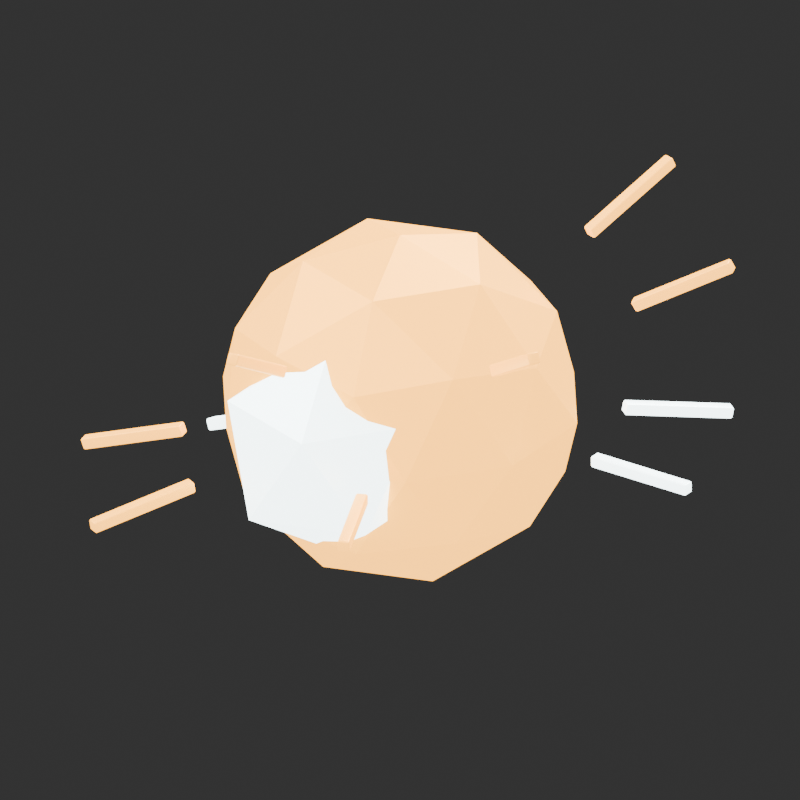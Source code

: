 # Source: VXFX_MISSILE_BURST_v001.blend  (saved by Blender 4.5.92; exported with 4.5.12 LTS)
import bpy
from mathutils import Matrix  # noqa: F401  (used for matrix-valued properties, if any)

bpy.ops.wm.read_factory_settings(use_empty=True)
scene = bpy.context.scene
scene.name = 'Scene'

# ---- collections
col_vxfx_missile_burst_v001 = bpy.data.collections.new('VXFX_MISSILE_BURST_v001'); scene.collection.children.link(col_vxfx_missile_burst_v001)

# ---- materials (node trees are filled in below, after node groups)
mat_spark = bpy.data.materials.new('Spark')
mat_spark.diffuse_color = (1.0, 0.42, 0.035, 1.0)
mat_whiteflash = bpy.data.materials.new('WhiteFlash')
mat_whiteflash.diffuse_color = (0.82, 0.98, 1.0, 1.0)

# ---- material node trees
mat_spark.use_nodes = True; mat_spark.node_tree.nodes.clear()
_N = mat_spark.node_tree.nodes; _L = mat_spark.node_tree.links
n0 = _N.new('ShaderNodeBsdfPrincipled'); n0.name = 'Principled BSDF'; n0.location = (-200, 100)
n0.inputs[0].default_value = (1.0, 0.42, 0.035, 1.0)
n0.inputs[1].default_value = 0.35
n0.inputs[2].default_value = 0.4
n0.inputs[27].default_value = (1.0, 0.42, 0.035, 1.0)
n0.inputs[28].default_value = 4.0
n1 = _N.new('ShaderNodeOutputMaterial'); n1.name = 'Material Output'; n1.location = (200, 100)
_L.new(n0.outputs[0], n1.inputs[0])
n1.is_active_output = True
mat_whiteflash.use_nodes = True; mat_whiteflash.node_tree.nodes.clear()
_N = mat_whiteflash.node_tree.nodes; _L = mat_whiteflash.node_tree.links
n0 = _N.new('ShaderNodeBsdfPrincipled'); n0.name = 'Principled BSDF'; n0.location = (-200, 100)
n0.inputs[0].default_value = (0.82, 0.98, 1.0, 1.0)
n0.inputs[1].default_value = 0.35
n0.inputs[2].default_value = 0.4
n0.inputs[27].default_value = (0.82, 0.98, 1.0, 1.0)
n0.inputs[28].default_value = 6.0
n1 = _N.new('ShaderNodeOutputMaterial'); n1.name = 'Material Output'; n1.location = (200, 100)
_L.new(n0.outputs[0], n1.inputs[0])
n1.is_active_output = True

# ---- world
world_studio_world = bpy.data.worlds.new('Studio World'); scene.world = world_studio_world
world_studio_world.color = (0.04, 0.04, 0.04)

# ---- cameras
cam_camera = bpy.data.cameras.new('Camera')
cam_camera.type = 'ORTHO'
cam_camera.ortho_scale = 0.52

# ---- lights
light_area = bpy.data.lights.new('Area', 'AREA')
light_area.energy = 54.0
light_area.shape = 'DISK'
light_area.size = 2.0
light_area.size_y = 1.0
light_area_001 = bpy.data.lights.new('Area.001', 'AREA')
light_area_001.energy = 30.0
light_area_001.shape = 'DISK'
light_area_001.size = 1.5
light_area_001.size_y = 1.0
light_area_002 = bpy.data.lights.new('Area.002', 'AREA')
light_area_002.energy = 48.0
light_area_002.shape = 'DISK'
light_area_002.size = 1.0
light_area_002.size_y = 1.0

# ---- meshes
me_icosphere_001 = bpy.data.meshes.new('Icosphere.001')
me_icosphere_001.from_pydata([(0.0, 0.0, -0.12), (0.08683, -0.06309, -0.05367), (-0.03317, -0.1021, -0.05367), (-0.1073, 0.0, -0.05367), (-0.03317, 0.1021, -0.05367), (0.08683, 0.06309, -0.05367), (0.03317, -0.1021, 0.05367), (-0.08683, -0.06309, 0.05367), (-0.08683, 0.06309, 0.05367), (0.03317, 0.1021, 0.05367), (0.1073, 0.0, 0.05367), (0.0, 0.0, 0.12), (-0.01949, -0.06, -0.1021), (0.05104, -0.03708, -0.1021), (0.03154, -0.09708, -0.06309), (0.1021, 0.0, -0.06309), (0.05104, 0.03708, -0.1021), (-0.06309, 0.0, -0.1021), (-0.08258, -0.06, -0.06309), (-0.01949, 0.06, -0.1021), (-0.08258, 0.06, -0.06309), (0.03154, 0.09708, -0.06309), (0.1141, -0.03708, 0.0), (0.1141, 0.03708, 0.0), (0.0, -0.12, 0.0), (0.07053, -0.09708, 0.0), (-0.1141, -0.03708, 0.0), (-0.07053, -0.09708, 0.0), (-0.07053, 0.09708, 0.0), (-0.1141, 0.03708, 0.0), (0.07053, 0.09708, 0.0), (0.0, 0.12, 0.0), (0.08258, -0.06, 0.06309), (-0.03154, -0.09708, 0.06309), (-0.1021, 0.0, 0.06309), (-0.03154, 0.09708, 0.06309), (0.08258, 0.06, 0.06309), (0.01949, -0.06, 0.1021), (0.06309, 0.0, 0.1021), (-0.05104, -0.03708, 0.1021), (-0.05104, 0.03708, 0.1021), (0.01949, 0.06, 0.1021)], [], [(0, 13, 12), (1, 13, 15), (0, 12, 17), (0, 17, 19), (0, 19, 16), (1, 15, 22), (2, 14, 24), (3, 18, 26), (4, 20, 28), (5, 21, 30), (1, 22, 25), (2, 24, 27), (3, 26, 29), (4, 28, 31), (5, 30, 23), (6, 32, 37), (7, 33, 39), (8, 34, 40), (9, 35, 41), (10, 36, 38), (38, 41, 11), (38, 36, 41), (36, 9, 41), (41, 40, 11), (41, 35, 40), (35, 8, 40), (40, 39, 11), (40, 34, 39), (34, 7, 39), (39, 37, 11), (39, 33, 37), (33, 6, 37), (37, 38, 11), (37, 32, 38), (32, 10, 38), (23, 36, 10), (23, 30, 36), (30, 9, 36), (31, 35, 9), (31, 28, 35), (28, 8, 35), (29, 34, 8), (29, 26, 34), (26, 7, 34), (27, 33, 7), (27, 24, 33), (24, 6, 33), (25, 32, 6), (25, 22, 32), (22, 10, 32), (30, 31, 9), (30, 21, 31), (21, 4, 31), (28, 29, 8), (28, 20, 29), (20, 3, 29), (26, 27, 7), (26, 18, 27), (18, 2, 27), (24, 25, 6), (24, 14, 25), (14, 1, 25), (22, 23, 10), (22, 15, 23), (15, 5, 23), (16, 21, 5), (16, 19, 21), (19, 4, 21), (19, 20, 4), (19, 17, 20), (17, 3, 20), (17, 18, 3), (17, 12, 18), (12, 2, 18), (15, 16, 5), (15, 13, 16), (13, 0, 16), (12, 14, 2), (12, 13, 14), (13, 1, 14)])
_uv = me_icosphere_001.uv_layers.new(name='UVMap')
_uv.uv.foreach_set('vector', [0.1818, 0.0, 0.2273, 0.07873, 0.1364, 0.07873, 0.2727, 0.1575, 0.3182, 0.07873, 0.3636, 0.1575, 0.9091, 0.0, 0.9545, 0.07873, 0.8636, 0.07873, 0.7273, 0.0, 0.7727, 0.07873, 0.6818, 0.07873, 0.5455, 0.0, 0.5909, 0.07873, 0.5, 0.07873, 0.2727, 0.1575, 0.3636, 0.1575, 0.3182, 0.2362, 0.09091, 0.1575, 0.1818, 0.1575, 0.1364, 0.2362, 0.8182, 0.1575, 0.9091, 0.1575, 0.8636, 0.2362, 0.6364, 0.1575, 0.7273, 0.1575, 0.6818, 0.2362, 0.4545, 0.1575, 0.5455, 0.1575, 0.5, 0.2362, 0.2727, 0.1575, 0.3182, 0.2362, 0.2273, 0.2362, 0.09091, 0.1575, 0.1364, 0.2362, 0.04546, 0.2362, 0.8182, 0.1575, 0.8636, 0.2362, 0.7727, 0.2362, 0.6364, 0.1575, 0.6818, 0.2362, 0.5909, 0.2362, 0.4545, 0.1575, 0.5, 0.2362, 0.4091, 0.2362, 0.1818, 0.3149, 0.2727, 0.3149, 0.2273, 0.3937, 0.0, 0.3149, 0.09091, 0.3149, 0.04546, 0.3937, 0.7273, 0.3149, 0.8182, 0.3149, 0.7727, 0.3937, 0.5455, 0.3149, 0.6364, 0.3149, 0.5909, 0.3937, 0.3636, 0.3149, 0.4545, 0.3149, 0.4091, 0.3937, 0.4091, 0.3937, 0.5, 0.3937, 0.4545, 0.4724, 0.4091, 0.3937, 0.4545, 0.3149, 0.5, 0.3937, 0.4545, 0.3149, 0.5455, 0.3149, 0.5, 0.3937, 0.5909, 0.3937, 0.6818, 0.3937, 0.6364, 0.4724, 0.5909, 0.3937, 0.6364, 0.3149, 0.6818, 0.3937, 0.6364, 0.3149, 0.7273, 0.3149, 0.6818, 0.3937, 0.7727, 0.3937, 0.8636, 0.3937, 0.8182, 0.4724, 0.7727, 0.3937, 0.8182, 0.3149, 0.8636, 0.3937, 0.8182, 0.3149, 0.9091, 0.3149, 0.8636, 0.3937, 0.04546, 0.3937, 0.1364, 0.3937, 0.09091, 0.4724, 0.04546, 0.3937, 0.09091, 0.3149, 0.1364, 0.3937, 0.09091, 0.3149, 0.1818, 0.3149, 0.1364, 0.3937, 0.2273, 0.3937, 0.3182, 0.3937, 0.2727, 0.4724, 0.2273, 0.3937, 0.2727, 0.3149, 0.3182, 0.3937, 0.2727, 0.3149, 0.3636, 0.3149, 0.3182, 0.3937, 0.4091, 0.2362, 0.4545, 0.3149, 0.3636, 0.3149, 0.4091, 0.2362, 0.5, 0.2362, 0.4545, 0.3149, 0.5, 0.2362, 0.5455, 0.3149, 0.4545, 0.3149, 0.5909, 0.2362, 0.6364, 0.3149, 0.5455, 0.3149, 0.5909, 0.2362, 0.6818, 0.2362, 0.6364, 0.3149, 0.6818, 0.2362, 0.7273, 0.3149, 0.6364, 0.3149, 0.7727, 0.2362, 0.8182, 0.3149, 0.7273, 0.3149, 0.7727, 0.2362, 0.8636, 0.2362, 0.8182, 0.3149, 0.8636, 0.2362, 0.9091, 0.3149, 0.8182, 0.3149, 0.04546, 0.2362, 0.09091, 0.3149, 0.0, 0.3149, 0.04546, 0.2362, 0.1364, 0.2362, 0.09091, 0.3149, 0.1364, 0.2362, 0.1818, 0.3149, 0.09091, 0.3149, 0.2273, 0.2362, 0.2727, 0.3149, 0.1818, 0.3149, 0.2273, 0.2362, 0.3182, 0.2362, 0.2727, 0.3149, 0.3182, 0.2362, 0.3636, 0.3149, 0.2727, 0.3149, 0.5, 0.2362, 0.5909, 0.2362, 0.5455, 0.3149, 0.5, 0.2362, 0.5455, 0.1575, 0.5909, 0.2362, 0.5455, 0.1575, 0.6364, 0.1575, 0.5909, 0.2362, 0.6818, 0.2362, 0.7727, 0.2362, 0.7273, 0.3149, 0.6818, 0.2362, 0.7273, 0.1575, 0.7727, 0.2362, 0.7273, 0.1575, 0.8182, 0.1575, 0.7727, 0.2362, 0.8636, 0.2362, 0.9545, 0.2362, 0.9091, 0.3149, 0.8636, 0.2362, 0.9091, 0.1575, 0.9545, 0.2362, 0.9091, 0.1575, 1.0, 0.1575, 0.9545, 0.2362, 0.1364, 0.2362, 0.2273, 0.2362, 0.1818, 0.3149, 0.1364, 0.2362, 0.1818, 0.1575, 0.2273, 0.2362, 0.1818, 0.1575, 0.2727, 0.1575, 0.2273, 0.2362, 0.3182, 0.2362, 0.4091, 0.2362, 0.3636, 0.3149, 0.3182, 0.2362, 0.3636, 0.1575, 0.4091, 0.2362, 0.3636, 0.1575, 0.4545, 0.1575, 0.4091, 0.2362, 0.5, 0.07873, 0.5455, 0.1575, 0.4545, 0.1575, 0.5, 0.07873, 0.5909, 0.07873, 0.5455, 0.1575, 0.5909, 0.07873, 0.6364, 0.1575, 0.5455, 0.1575, 0.6818, 0.07873, 0.7273, 0.1575, 0.6364, 0.1575, 0.6818, 0.07873, 0.7727, 0.07873, 0.7273, 0.1575, 0.7727, 0.07873, 0.8182, 0.1575, 0.7273, 0.1575, 0.8636, 0.07873, 0.9091, 0.1575, 0.8182, 0.1575, 0.8636, 0.07873, 0.9545, 0.07873, 0.9091, 0.1575, 0.9545, 0.07873, 1.0, 0.1575, 0.9091, 0.1575, 0.3636, 0.1575, 0.4091, 0.07873, 0.4545, 0.1575, 0.3636, 0.1575, 0.3182, 0.07873, 0.4091, 0.07873, 0.3182, 0.07873, 0.3636, 0.0, 0.4091, 0.07873, 0.1364, 0.07873, 0.1818, 0.1575, 0.09091, 0.1575, 0.1364, 0.07873, 0.2273, 0.07873, 0.1818, 0.1575, 0.2273, 0.07873, 0.2727, 0.1575, 0.1818, 0.1575])
me_icosphere_001.materials.append(mat_spark)
me_icosphere_001.update()
me_icosphere_002 = bpy.data.meshes.new('Icosphere.002')
me_icosphere_002.from_pydata([(0.0, 0.0, -0.075), (0.05427, -0.03943, -0.03354), (-0.02073, -0.0638, -0.03354), (-0.06708, 0.0, -0.03354), (-0.02073, 0.0638, -0.03354), (0.05427, 0.03943, -0.03354), (0.02073, -0.0638, 0.03354), (-0.05427, -0.03943, 0.03354), (-0.05427, 0.03943, 0.03354), (0.02073, 0.0638, 0.03354), (0.06708, 0.0, 0.03354), (0.0, 0.0, 0.075)], [], [(0, 1, 2), (1, 0, 5), (0, 2, 3), (0, 3, 4), (0, 4, 5), (1, 5, 10), (2, 1, 6), (3, 2, 7), (4, 3, 8), (5, 4, 9), (1, 10, 6), (2, 6, 7), (3, 7, 8), (4, 8, 9), (5, 9, 10), (6, 10, 11), (7, 6, 11), (8, 7, 11), (9, 8, 11), (10, 9, 11)])
_uv = me_icosphere_002.uv_layers.new(name='UVMap')
_uv.uv.foreach_set('vector', [0.1818, 0.0, 0.2727, 0.1575, 0.09091, 0.1575, 0.2727, 0.1575, 0.3636, 0.0, 0.4545, 0.1575, 0.9091, 0.0, 1.0, 0.1575, 0.8182, 0.1575, 0.7273, 0.0, 0.8182, 0.1575, 0.6364, 0.1575, 0.5455, 0.0, 0.6364, 0.1575, 0.4545, 0.1575, 0.2727, 0.1575, 0.4545, 0.1575, 0.3636, 0.3149, 0.09091, 0.1575, 0.2727, 0.1575, 0.1818, 0.3149, 0.8182, 0.1575, 1.0, 0.1575, 0.9091, 0.3149, 0.6364, 0.1575, 0.8182, 0.1575, 0.7273, 0.3149, 0.4545, 0.1575, 0.6364, 0.1575, 0.5455, 0.3149, 0.2727, 0.1575, 0.3636, 0.3149, 0.1818, 0.3149, 0.09091, 0.1575, 0.1818, 0.3149, 0.0, 0.3149, 0.8182, 0.1575, 0.9091, 0.3149, 0.7273, 0.3149, 0.6364, 0.1575, 0.7273, 0.3149, 0.5455, 0.3149, 0.4545, 0.1575, 0.5455, 0.3149, 0.3636, 0.3149, 0.1818, 0.3149, 0.3636, 0.3149, 0.2727, 0.4724, 0.0, 0.3149, 0.1818, 0.3149, 0.09091, 0.4724, 0.7273, 0.3149, 0.9091, 0.3149, 0.8182, 0.4724, 0.5455, 0.3149, 0.7273, 0.3149, 0.6364, 0.4724, 0.3636, 0.3149, 0.5455, 0.3149, 0.4545, 0.4724])
me_icosphere_002.materials.append(mat_whiteflash)
me_icosphere_002.update()
me_cube = bpy.data.meshes.new('Cube')
me_cube.from_pydata([(-0.004, -0.004, -0.0375), (-0.004, -0.004, 0.0375), (-0.004, 0.004, -0.0375), (-0.004, 0.004, 0.0375), (0.004, -0.004, -0.0375), (0.004, -0.004, 0.0375), (0.004, 0.004, -0.0375), (0.004, 0.004, 0.0375)], [], [(0, 1, 3, 2), (2, 3, 7, 6), (6, 7, 5, 4), (4, 5, 1, 0), (2, 6, 4, 0), (7, 3, 1, 5)])
_uv = me_cube.uv_layers.new(name='UVMap')
_uv.uv.foreach_set('vector', [0.375, 0.0, 0.625, 0.0, 0.625, 0.25, 0.375, 0.25, 0.375, 0.25, 0.625, 0.25, 0.625, 0.5, 0.375, 0.5, 0.375, 0.5, 0.625, 0.5, 0.625, 0.75, 0.375, 0.75, 0.375, 0.75, 0.625, 0.75, 0.625, 1.0, 0.375, 1.0, 0.125, 0.5, 0.375, 0.5, 0.375, 0.75, 0.125, 0.75, 0.625, 0.5, 0.875, 0.5, 0.875, 0.75, 0.625, 0.75])
me_cube.materials.append(mat_whiteflash)
me_cube.update()
me_cube_001 = bpy.data.meshes.new('Cube.001')
me_cube_001.from_pydata([(-0.004, -0.004, -0.0375), (-0.004, -0.004, 0.0375), (-0.004, 0.004, -0.0375), (-0.004, 0.004, 0.0375), (0.004, -0.004, -0.0375), (0.004, -0.004, 0.0375), (0.004, 0.004, -0.0375), (0.004, 0.004, 0.0375)], [], [(0, 1, 3, 2), (2, 3, 7, 6), (6, 7, 5, 4), (4, 5, 1, 0), (2, 6, 4, 0), (7, 3, 1, 5)])
_uv = me_cube_001.uv_layers.new(name='UVMap')
_uv.uv.foreach_set('vector', [0.375, 0.0, 0.625, 0.0, 0.625, 0.25, 0.375, 0.25, 0.375, 0.25, 0.625, 0.25, 0.625, 0.5, 0.375, 0.5, 0.375, 0.5, 0.625, 0.5, 0.625, 0.75, 0.375, 0.75, 0.375, 0.75, 0.625, 0.75, 0.625, 1.0, 0.375, 1.0, 0.125, 0.5, 0.375, 0.5, 0.375, 0.75, 0.125, 0.75, 0.625, 0.5, 0.875, 0.5, 0.875, 0.75, 0.625, 0.75])
me_cube_001.materials.append(mat_spark)
me_cube_001.update()
me_cube_002 = bpy.data.meshes.new('Cube.002')
me_cube_002.from_pydata([(-0.004, -0.004, -0.0375), (-0.004, -0.004, 0.0375), (-0.004, 0.004, -0.0375), (-0.004, 0.004, 0.0375), (0.004, -0.004, -0.0375), (0.004, -0.004, 0.0375), (0.004, 0.004, -0.0375), (0.004, 0.004, 0.0375)], [], [(0, 1, 3, 2), (2, 3, 7, 6), (6, 7, 5, 4), (4, 5, 1, 0), (2, 6, 4, 0), (7, 3, 1, 5)])
_uv = me_cube_002.uv_layers.new(name='UVMap')
_uv.uv.foreach_set('vector', [0.375, 0.0, 0.625, 0.0, 0.625, 0.25, 0.375, 0.25, 0.375, 0.25, 0.625, 0.25, 0.625, 0.5, 0.375, 0.5, 0.375, 0.5, 0.625, 0.5, 0.625, 0.75, 0.375, 0.75, 0.375, 0.75, 0.625, 0.75, 0.625, 1.0, 0.375, 1.0, 0.125, 0.5, 0.375, 0.5, 0.375, 0.75, 0.125, 0.75, 0.625, 0.5, 0.875, 0.5, 0.875, 0.75, 0.625, 0.75])
me_cube_002.materials.append(mat_spark)
me_cube_002.update()
me_cube_003 = bpy.data.meshes.new('Cube.003')
me_cube_003.from_pydata([(-0.004, -0.004, -0.0375), (-0.004, -0.004, 0.0375), (-0.004, 0.004, -0.0375), (-0.004, 0.004, 0.0375), (0.004, -0.004, -0.0375), (0.004, -0.004, 0.0375), (0.004, 0.004, -0.0375), (0.004, 0.004, 0.0375)], [], [(0, 1, 3, 2), (2, 3, 7, 6), (6, 7, 5, 4), (4, 5, 1, 0), (2, 6, 4, 0), (7, 3, 1, 5)])
_uv = me_cube_003.uv_layers.new(name='UVMap')
_uv.uv.foreach_set('vector', [0.375, 0.0, 0.625, 0.0, 0.625, 0.25, 0.375, 0.25, 0.375, 0.25, 0.625, 0.25, 0.625, 0.5, 0.375, 0.5, 0.375, 0.5, 0.625, 0.5, 0.625, 0.75, 0.375, 0.75, 0.375, 0.75, 0.625, 0.75, 0.625, 1.0, 0.375, 1.0, 0.125, 0.5, 0.375, 0.5, 0.375, 0.75, 0.125, 0.75, 0.625, 0.5, 0.875, 0.5, 0.875, 0.75, 0.625, 0.75])
me_cube_003.materials.append(mat_whiteflash)
me_cube_003.update()
me_cube_004 = bpy.data.meshes.new('Cube.004')
me_cube_004.from_pydata([(-0.004, -0.004, -0.0375), (-0.004, -0.004, 0.0375), (-0.004, 0.004, -0.0375), (-0.004, 0.004, 0.0375), (0.004, -0.004, -0.0375), (0.004, -0.004, 0.0375), (0.004, 0.004, -0.0375), (0.004, 0.004, 0.0375)], [], [(0, 1, 3, 2), (2, 3, 7, 6), (6, 7, 5, 4), (4, 5, 1, 0), (2, 6, 4, 0), (7, 3, 1, 5)])
_uv = me_cube_004.uv_layers.new(name='UVMap')
_uv.uv.foreach_set('vector', [0.375, 0.0, 0.625, 0.0, 0.625, 0.25, 0.375, 0.25, 0.375, 0.25, 0.625, 0.25, 0.625, 0.5, 0.375, 0.5, 0.375, 0.5, 0.625, 0.5, 0.625, 0.75, 0.375, 0.75, 0.375, 0.75, 0.625, 0.75, 0.625, 1.0, 0.375, 1.0, 0.125, 0.5, 0.375, 0.5, 0.375, 0.75, 0.125, 0.75, 0.625, 0.5, 0.875, 0.5, 0.875, 0.75, 0.625, 0.75])
me_cube_004.materials.append(mat_spark)
me_cube_004.update()
me_cube_005 = bpy.data.meshes.new('Cube.005')
me_cube_005.from_pydata([(-0.004, -0.004, -0.0375), (-0.004, -0.004, 0.0375), (-0.004, 0.004, -0.0375), (-0.004, 0.004, 0.0375), (0.004, -0.004, -0.0375), (0.004, -0.004, 0.0375), (0.004, 0.004, -0.0375), (0.004, 0.004, 0.0375)], [], [(0, 1, 3, 2), (2, 3, 7, 6), (6, 7, 5, 4), (4, 5, 1, 0), (2, 6, 4, 0), (7, 3, 1, 5)])
_uv = me_cube_005.uv_layers.new(name='UVMap')
_uv.uv.foreach_set('vector', [0.375, 0.0, 0.625, 0.0, 0.625, 0.25, 0.375, 0.25, 0.375, 0.25, 0.625, 0.25, 0.625, 0.5, 0.375, 0.5, 0.375, 0.5, 0.625, 0.5, 0.625, 0.75, 0.375, 0.75, 0.375, 0.75, 0.625, 0.75, 0.625, 1.0, 0.375, 1.0, 0.125, 0.5, 0.375, 0.5, 0.375, 0.75, 0.125, 0.75, 0.625, 0.5, 0.875, 0.5, 0.875, 0.75, 0.625, 0.75])
me_cube_005.materials.append(mat_spark)
me_cube_005.update()
me_cube_006 = bpy.data.meshes.new('Cube.006')
me_cube_006.from_pydata([(-0.004, -0.004, -0.0375), (-0.004, -0.004, 0.0375), (-0.004, 0.004, -0.0375), (-0.004, 0.004, 0.0375), (0.004, -0.004, -0.0375), (0.004, -0.004, 0.0375), (0.004, 0.004, -0.0375), (0.004, 0.004, 0.0375)], [], [(0, 1, 3, 2), (2, 3, 7, 6), (6, 7, 5, 4), (4, 5, 1, 0), (2, 6, 4, 0), (7, 3, 1, 5)])
_uv = me_cube_006.uv_layers.new(name='UVMap')
_uv.uv.foreach_set('vector', [0.375, 0.0, 0.625, 0.0, 0.625, 0.25, 0.375, 0.25, 0.375, 0.25, 0.625, 0.25, 0.625, 0.5, 0.375, 0.5, 0.375, 0.5, 0.625, 0.5, 0.625, 0.75, 0.375, 0.75, 0.375, 0.75, 0.625, 0.75, 0.625, 1.0, 0.375, 1.0, 0.125, 0.5, 0.375, 0.5, 0.375, 0.75, 0.125, 0.75, 0.625, 0.5, 0.875, 0.5, 0.875, 0.75, 0.625, 0.75])
me_cube_006.materials.append(mat_whiteflash)
me_cube_006.update()
me_cube_007 = bpy.data.meshes.new('Cube.007')
me_cube_007.from_pydata([(-0.004, -0.004, -0.0375), (-0.004, -0.004, 0.0375), (-0.004, 0.004, -0.0375), (-0.004, 0.004, 0.0375), (0.004, -0.004, -0.0375), (0.004, -0.004, 0.0375), (0.004, 0.004, -0.0375), (0.004, 0.004, 0.0375)], [], [(0, 1, 3, 2), (2, 3, 7, 6), (6, 7, 5, 4), (4, 5, 1, 0), (2, 6, 4, 0), (7, 3, 1, 5)])
_uv = me_cube_007.uv_layers.new(name='UVMap')
_uv.uv.foreach_set('vector', [0.375, 0.0, 0.625, 0.0, 0.625, 0.25, 0.375, 0.25, 0.375, 0.25, 0.625, 0.25, 0.625, 0.5, 0.375, 0.5, 0.375, 0.5, 0.625, 0.5, 0.625, 0.75, 0.375, 0.75, 0.375, 0.75, 0.625, 0.75, 0.625, 1.0, 0.375, 1.0, 0.125, 0.5, 0.375, 0.5, 0.375, 0.75, 0.125, 0.75, 0.625, 0.5, 0.875, 0.5, 0.875, 0.75, 0.625, 0.75])
me_cube_007.materials.append(mat_spark)
me_cube_007.update()
me_cube_008 = bpy.data.meshes.new('Cube.008')
me_cube_008.from_pydata([(-0.004, -0.004, -0.0375), (-0.004, -0.004, 0.0375), (-0.004, 0.004, -0.0375), (-0.004, 0.004, 0.0375), (0.004, -0.004, -0.0375), (0.004, -0.004, 0.0375), (0.004, 0.004, -0.0375), (0.004, 0.004, 0.0375)], [], [(0, 1, 3, 2), (2, 3, 7, 6), (6, 7, 5, 4), (4, 5, 1, 0), (2, 6, 4, 0), (7, 3, 1, 5)])
_uv = me_cube_008.uv_layers.new(name='UVMap')
_uv.uv.foreach_set('vector', [0.375, 0.0, 0.625, 0.0, 0.625, 0.25, 0.375, 0.25, 0.375, 0.25, 0.625, 0.25, 0.625, 0.5, 0.375, 0.5, 0.375, 0.5, 0.625, 0.5, 0.625, 0.75, 0.375, 0.75, 0.375, 0.75, 0.625, 0.75, 0.625, 1.0, 0.375, 1.0, 0.125, 0.5, 0.375, 0.5, 0.375, 0.75, 0.125, 0.75, 0.625, 0.5, 0.875, 0.5, 0.875, 0.75, 0.625, 0.75])
me_cube_008.materials.append(mat_spark)
me_cube_008.update()
me_cube_009 = bpy.data.meshes.new('Cube.009')
me_cube_009.from_pydata([(-0.004, -0.004, -0.0375), (-0.004, -0.004, 0.0375), (-0.004, 0.004, -0.0375), (-0.004, 0.004, 0.0375), (0.004, -0.004, -0.0375), (0.004, -0.004, 0.0375), (0.004, 0.004, -0.0375), (0.004, 0.004, 0.0375)], [], [(0, 1, 3, 2), (2, 3, 7, 6), (6, 7, 5, 4), (4, 5, 1, 0), (2, 6, 4, 0), (7, 3, 1, 5)])
_uv = me_cube_009.uv_layers.new(name='UVMap')
_uv.uv.foreach_set('vector', [0.375, 0.0, 0.625, 0.0, 0.625, 0.25, 0.375, 0.25, 0.375, 0.25, 0.625, 0.25, 0.625, 0.5, 0.375, 0.5, 0.375, 0.5, 0.625, 0.5, 0.625, 0.75, 0.375, 0.75, 0.375, 0.75, 0.625, 0.75, 0.625, 1.0, 0.375, 1.0, 0.125, 0.5, 0.375, 0.5, 0.375, 0.75, 0.125, 0.75, 0.625, 0.5, 0.875, 0.5, 0.875, 0.75, 0.625, 0.75])
me_cube_009.materials.append(mat_whiteflash)
me_cube_009.update()
me_cube_010 = bpy.data.meshes.new('Cube.010')
me_cube_010.from_pydata([(-0.004, -0.004, -0.0375), (-0.004, -0.004, 0.0375), (-0.004, 0.004, -0.0375), (-0.004, 0.004, 0.0375), (0.004, -0.004, -0.0375), (0.004, -0.004, 0.0375), (0.004, 0.004, -0.0375), (0.004, 0.004, 0.0375)], [], [(0, 1, 3, 2), (2, 3, 7, 6), (6, 7, 5, 4), (4, 5, 1, 0), (2, 6, 4, 0), (7, 3, 1, 5)])
_uv = me_cube_010.uv_layers.new(name='UVMap')
_uv.uv.foreach_set('vector', [0.375, 0.0, 0.625, 0.0, 0.625, 0.25, 0.375, 0.25, 0.375, 0.25, 0.625, 0.25, 0.625, 0.5, 0.375, 0.5, 0.375, 0.5, 0.625, 0.5, 0.625, 0.75, 0.375, 0.75, 0.375, 0.75, 0.625, 0.75, 0.625, 1.0, 0.375, 1.0, 0.125, 0.5, 0.375, 0.5, 0.375, 0.75, 0.125, 0.75, 0.625, 0.5, 0.875, 0.5, 0.875, 0.75, 0.625, 0.75])
me_cube_010.materials.append(mat_spark)
me_cube_010.update()
me_cube_011 = bpy.data.meshes.new('Cube.011')
me_cube_011.from_pydata([(-0.004, -0.004, -0.0375), (-0.004, -0.004, 0.0375), (-0.004, 0.004, -0.0375), (-0.004, 0.004, 0.0375), (0.004, -0.004, -0.0375), (0.004, -0.004, 0.0375), (0.004, 0.004, -0.0375), (0.004, 0.004, 0.0375)], [], [(0, 1, 3, 2), (2, 3, 7, 6), (6, 7, 5, 4), (4, 5, 1, 0), (2, 6, 4, 0), (7, 3, 1, 5)])
_uv = me_cube_011.uv_layers.new(name='UVMap')
_uv.uv.foreach_set('vector', [0.375, 0.0, 0.625, 0.0, 0.625, 0.25, 0.375, 0.25, 0.375, 0.25, 0.625, 0.25, 0.625, 0.5, 0.375, 0.5, 0.375, 0.5, 0.625, 0.5, 0.625, 0.75, 0.375, 0.75, 0.375, 0.75, 0.625, 0.75, 0.625, 1.0, 0.375, 1.0, 0.125, 0.5, 0.375, 0.5, 0.375, 0.75, 0.125, 0.75, 0.625, 0.5, 0.875, 0.5, 0.875, 0.75, 0.625, 0.75])
me_cube_011.materials.append(mat_spark)
me_cube_011.update()

# ---- objects
ob_camera = bpy.data.objects.new('Camera', cam_camera)
ob_area = bpy.data.objects.new('Area', light_area)
ob_area_001 = bpy.data.objects.new('Area.001', light_area_001)
ob_area_002 = bpy.data.objects.new('Area.002', light_area_002)
ob_vxfx_missile_burst_v001__root = bpy.data.objects.new('VXFX_MISSILE_BURST_v001__ROOT', None)
ob_fx_origin = bpy.data.objects.new('FX_ORIGIN', None)
ob_expanding_impact_shell = bpy.data.objects.new('Expanding impact shell', me_icosphere_001)
ob_impact_white_core = bpy.data.objects.new('Impact white core', me_icosphere_002)
ob_radial_impact_shard = bpy.data.objects.new('Radial impact shard', me_cube)
ob_radial_impact_shard_001 = bpy.data.objects.new('Radial impact shard.001', me_cube_001)
ob_radial_impact_shard_002 = bpy.data.objects.new('Radial impact shard.002', me_cube_002)
ob_radial_impact_shard_003 = bpy.data.objects.new('Radial impact shard.003', me_cube_003)
ob_radial_impact_shard_004 = bpy.data.objects.new('Radial impact shard.004', me_cube_004)
ob_radial_impact_shard_005 = bpy.data.objects.new('Radial impact shard.005', me_cube_005)
ob_radial_impact_shard_006 = bpy.data.objects.new('Radial impact shard.006', me_cube_006)
ob_radial_impact_shard_007 = bpy.data.objects.new('Radial impact shard.007', me_cube_007)
ob_radial_impact_shard_008 = bpy.data.objects.new('Radial impact shard.008', me_cube_008)
ob_radial_impact_shard_009 = bpy.data.objects.new('Radial impact shard.009', me_cube_009)
ob_radial_impact_shard_010 = bpy.data.objects.new('Radial impact shard.010', me_cube_010)
ob_radial_impact_shard_011 = bpy.data.objects.new('Radial impact shard.011', me_cube_011)
ob_fx_forward = bpy.data.objects.new('FX_FORWARD', None)

# ---- transforms, parenting, visibility, modifiers, constraints
ob_camera.location = (0.65, -0.95, 0.58)
ob_camera.rotation_euler = (1.104, -1.899e-08, 0.6001)
ob_area.location = (1.0, -2.0, 2.0)
ob_area.rotation_euler = (0.8411, 2.487e-08, 0.4636)
ob_area_001.location = (-1.0, -0.4, 1.0)
ob_area_001.rotation_euler = (0.8225, 5.266e-08, -1.19)
ob_area_002.location = (0.0, 1.0, 1.0)
ob_area_002.rotation_euler = (0.7854, -6.182e-08, -3.142)
ob_vxfx_missile_burst_v001__root.location = (0.0, 0.0, 0.0)
ob_fx_origin.parent = ob_vxfx_missile_burst_v001__root
ob_fx_origin.location = (0.0, 0.0, 0.0)
ob_fx_origin.empty_display_size = 0.025
ob_expanding_impact_shell.parent = ob_vxfx_missile_burst_v001__root
ob_expanding_impact_shell.location = (0.0, 0.0, 0.0)
ob_impact_white_core.parent = ob_vxfx_missile_burst_v001__root
ob_impact_white_core.location = (0.0, -0.08, 0.0)
ob_radial_impact_shard.parent = ob_vxfx_missile_burst_v001__root
ob_radial_impact_shard.location = (0.19, 0.0, 0.0)
ob_radial_impact_shard.rotation_euler = (1.571, -0.0, 1.571)
_m = ob_radial_impact_shard.modifiers.new('Machined edge', 'BEVEL')
_m.width = 0.001
_m.width_pct = 0.001
_m = ob_radial_impact_shard.modifiers.new('Weighted normals', 'WEIGHTED_NORMAL')
ob_radial_impact_shard_001.parent = ob_vxfx_missile_burst_v001__root
ob_radial_impact_shard_001.location = (-0.1401, 0.1284, -0.09194)
ob_radial_impact_shard_001.rotation_euler = (2.021, 8.401e-08, -2.312)
_m = ob_radial_impact_shard_001.modifiers.new('Machined edge', 'BEVEL')
_m.width = 0.001
_m.width_pct = 0.001
_m = ob_radial_impact_shard_001.modifiers.new('Weighted normals', 'WEIGHTED_NORMAL')
ob_radial_impact_shard_002.parent = ob_vxfx_missile_burst_v001__root
ob_radial_impact_shard_002.location = (0.01659, -0.1893, 0.1087)
ob_radial_impact_shard_002.rotation_euler = (1.051, 1.255e-09, 0.08741)
_m = ob_radial_impact_shard_002.modifiers.new('Machined edge', 'BEVEL')
_m.width = 0.001
_m.width_pct = 0.001
_m = ob_radial_impact_shard_002.modifiers.new('Weighted normals', 'WEIGHTED_NORMAL')
ob_radial_impact_shard_003.parent = ob_vxfx_missile_burst_v001__root
ob_radial_impact_shard_003.location = (0.1156, 0.1508, -0.0366)
ob_radial_impact_shard_003.rotation_euler = (1.761, -1.229e-07, 2.487)
_m = ob_radial_impact_shard_003.modifiers.new('Machined edge', 'BEVEL')
_m.width = 0.001
_m.width_pct = 0.001
_m = ob_radial_impact_shard_003.modifiers.new('Weighted normals', 'WEIGHTED_NORMAL')
ob_radial_impact_shard_004.parent = ob_vxfx_missile_burst_v001__root
ob_radial_impact_shard_004.location = (-0.1871, -0.03305, -0.06543)
ob_radial_impact_shard_004.rotation_euler = (1.902, 2.137e-08, -1.396)
_m = ob_radial_impact_shard_004.modifiers.new('Machined edge', 'BEVEL')
_m.width = 0.001
_m.width_pct = 0.001
_m = ob_radial_impact_shard_004.modifiers.new('Weighted normals', 'WEIGHTED_NORMAL')
ob_radial_impact_shard_005.parent = ob_vxfx_missile_burst_v001__root
ob_radial_impact_shard_005.location = (0.1603, -0.102, 0.114)
ob_radial_impact_shard_005.rotation_euler = (1.03, 4.14e-08, 1.004)
_m = ob_radial_impact_shard_005.modifiers.new('Machined edge', 'BEVEL')
_m.width = 0.001
_m.width_pct = 0.001
_m = ob_radial_impact_shard_005.modifiers.new('Weighted normals', 'WEIGHTED_NORMAL')
ob_radial_impact_shard_006.parent = ob_vxfx_missile_burst_v001__root
ob_radial_impact_shard_006.location = (-0.04926, 0.1835, -0.06933)
ob_radial_impact_shard_006.rotation_euler = (-1.221, 3.142, 0.2622)
_m = ob_radial_impact_shard_006.modifiers.new('Machined edge', 'BEVEL')
_m.width = 0.001
_m.width_pct = 0.001
_m = ob_radial_impact_shard_006.modifiers.new('Weighted normals', 'WEIGHTED_NORMAL')
ob_radial_impact_shard_007.parent = ob_vxfx_missile_burst_v001__root
ob_radial_impact_shard_007.location = (-0.08765, -0.1686, -0.03199)
ob_radial_impact_shard_007.rotation_euler = (1.738, 1.085e-08, -0.4795)
_m = ob_radial_impact_shard_007.modifiers.new('Machined edge', 'BEVEL')
_m.width = 0.001
_m.width_pct = 0.001
_m = ob_radial_impact_shard_007.modifiers.new('Weighted normals', 'WEIGHTED_NORMAL')
ob_radial_impact_shard_008.parent = ob_vxfx_missile_burst_v001__root
ob_radial_impact_shard_008.location = (0.1785, 0.06509, 0.1072)
ob_radial_impact_shard_008.rotation_euler = (1.057, -1.208e-07, 1.92)
_m = ob_radial_impact_shard_008.modifiers.new('Machined edge', 'BEVEL')
_m.width = 0.001
_m.width_pct = 0.001
_m = ob_radial_impact_shard_008.modifiers.new('Weighted normals', 'WEIGHTED_NORMAL')
ob_radial_impact_shard_009.parent = ob_vxfx_missile_burst_v001__root
ob_radial_impact_shard_009.location = (-0.1756, 0.0726, -0.09472)
ob_radial_impact_shard_009.rotation_euler = (2.033, -4.028e-08, -1.963)
_m = ob_radial_impact_shard_009.modifiers.new('Machined edge', 'BEVEL')
_m.width = 0.001
_m.width_pct = 0.001
_m = ob_radial_impact_shard_009.modifiers.new('Weighted normals', 'WEIGHTED_NORMAL')
ob_radial_impact_shard_010.parent = ob_vxfx_missile_burst_v001__root
ob_radial_impact_shard_010.location = (0.08042, -0.1721, 0.004833)
ob_radial_impact_shard_010.rotation_euler = (1.545, 7.003e-09, 0.4371)
_m = ob_radial_impact_shard_010.modifiers.new('Machined edge', 'BEVEL')
_m.width = 0.001
_m.width_pct = 0.001
_m = ob_radial_impact_shard_010.modifiers.new('Weighted normals', 'WEIGHTED_NORMAL')
ob_radial_impact_shard_011.parent = ob_vxfx_missile_burst_v001__root
ob_radial_impact_shard_011.location = (0.05699, 0.1813, 0.089)
ob_radial_impact_shard_011.rotation_euler = (1.133, -1.582e-08, 2.837)
_m = ob_radial_impact_shard_011.modifiers.new('Machined edge', 'BEVEL')
_m.width = 0.001
_m.width_pct = 0.001
_m = ob_radial_impact_shard_011.modifiers.new('Weighted normals', 'WEIGHTED_NORMAL')
ob_fx_forward.parent = ob_vxfx_missile_burst_v001__root
ob_fx_forward.location = (0.0, -0.12, 0.0)
ob_fx_forward.empty_display_size = 0.025

# ---- collection membership
scene.collection.objects.link(ob_camera)
scene.collection.objects.link(ob_area)
scene.collection.objects.link(ob_area_001)
scene.collection.objects.link(ob_area_002)
col_vxfx_missile_burst_v001.objects.link(ob_vxfx_missile_burst_v001__root)
col_vxfx_missile_burst_v001.objects.link(ob_fx_origin)
col_vxfx_missile_burst_v001.objects.link(ob_expanding_impact_shell)
col_vxfx_missile_burst_v001.objects.link(ob_impact_white_core)
col_vxfx_missile_burst_v001.objects.link(ob_radial_impact_shard)
col_vxfx_missile_burst_v001.objects.link(ob_radial_impact_shard_001)
col_vxfx_missile_burst_v001.objects.link(ob_radial_impact_shard_002)
col_vxfx_missile_burst_v001.objects.link(ob_radial_impact_shard_003)
col_vxfx_missile_burst_v001.objects.link(ob_radial_impact_shard_004)
col_vxfx_missile_burst_v001.objects.link(ob_radial_impact_shard_005)
col_vxfx_missile_burst_v001.objects.link(ob_radial_impact_shard_006)
col_vxfx_missile_burst_v001.objects.link(ob_radial_impact_shard_007)
col_vxfx_missile_burst_v001.objects.link(ob_radial_impact_shard_008)
col_vxfx_missile_burst_v001.objects.link(ob_radial_impact_shard_009)
col_vxfx_missile_burst_v001.objects.link(ob_radial_impact_shard_010)
col_vxfx_missile_burst_v001.objects.link(ob_radial_impact_shard_011)
col_vxfx_missile_burst_v001.objects.link(ob_fx_forward)

# ---- scene / render settings (as saved in the file)
scene.camera = ob_camera
scene.frame_start = 1; scene.frame_end = 250; scene.frame_set(1)
scene.render.engine = 'CYCLES'
scene.render.resolution_x = 900
scene.render.resolution_y = 900
scene.cycles.samples = 24
bpy.context.view_layer.update()
